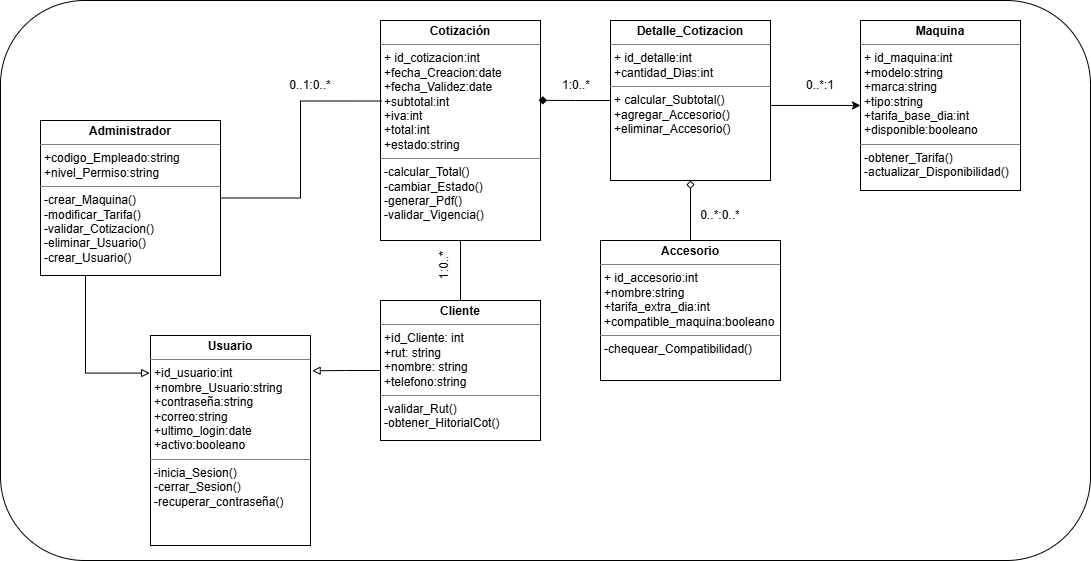

The diagram above was exported from draw.io. Its source (the exported page's mxGraphModel, read from the mxfile embedded in the PNG):
<mxGraphModel dx="1037" dy="579" grid="1" gridSize="10" guides="1" tooltips="1" connect="1" arrows="1" fold="1" page="1" pageScale="1" pageWidth="827" pageHeight="1169" math="0" shadow="0">
  <root>
    <mxCell id="0" />
    <mxCell id="1" parent="0" />
    <mxCell id="5CLxMuyG8tbgH3wmoKOj-3" parent="1" style="rounded=1;whiteSpace=wrap;html=1;" value="" vertex="1">
      <mxGeometry height="560" width="1090" y="50" as="geometry" />
    </mxCell>
    <mxCell id="lMatgC_q3o5XPn4pIzvK-1" parent="1" style="verticalAlign=top;align=left;overflow=fill;html=1;whiteSpace=wrap;" value="&lt;p style=&quot;margin:0px;margin-top:4px;text-align:center;&quot;&gt;&lt;b&gt;Cotización&lt;/b&gt;&lt;/p&gt;&lt;hr size=&quot;1&quot; style=&quot;border-style:solid;&quot;&gt;&lt;p style=&quot;margin:0px;margin-left:4px;&quot;&gt;+ id_cotizacion:int&lt;/p&gt;&lt;p style=&quot;margin:0px;margin-left:4px;&quot;&gt;+fecha_Creacion:date&lt;/p&gt;&lt;p style=&quot;margin:0px;margin-left:4px;&quot;&gt;+fecha_Validez:date&lt;/p&gt;&lt;p style=&quot;margin:0px;margin-left:4px;&quot;&gt;+subtotal:int&lt;/p&gt;&lt;p style=&quot;margin:0px;margin-left:4px;&quot;&gt;+iva:int&lt;/p&gt;&lt;p style=&quot;margin:0px;margin-left:4px;&quot;&gt;+total:int&lt;/p&gt;&lt;p style=&quot;margin:0px;margin-left:4px;&quot;&gt;+estado:string&lt;/p&gt;&lt;hr size=&quot;1&quot; style=&quot;border-style:solid;&quot;&gt;&lt;p style=&quot;margin:0px;margin-left:4px;&quot;&gt;-calcular_Total()&lt;/p&gt;&lt;p style=&quot;margin:0px;margin-left:4px;&quot;&gt;-cambiar_Estado()&lt;/p&gt;&lt;p style=&quot;margin:0px;margin-left:4px;&quot;&gt;-generar_Pdf()&lt;/p&gt;&lt;p style=&quot;margin:0px;margin-left:4px;&quot;&gt;-validar_Vigencia()&lt;/p&gt;&lt;p style=&quot;margin:0px;margin-left:4px;&quot;&gt;&lt;br&gt;&lt;/p&gt;" vertex="1">
      <mxGeometry height="220" width="160" x="380" y="70" as="geometry" />
    </mxCell>
    <mxCell id="lMatgC_q3o5XPn4pIzvK-25" edge="1" parent="1" source="lMatgC_q3o5XPn4pIzvK-2" style="edgeStyle=orthogonalEdgeStyle;rounded=0;orthogonalLoop=1;jettySize=auto;html=1;endArrow=none;endFill=0;" target="lMatgC_q3o5XPn4pIzvK-1" value="">
      <mxGeometry relative="1" as="geometry" />
    </mxCell>
    <mxCell id="lMatgC_q3o5XPn4pIzvK-2" parent="1" style="verticalAlign=top;align=left;overflow=fill;html=1;whiteSpace=wrap;" value="&lt;p style=&quot;margin:0px;margin-top:4px;text-align:center;&quot;&gt;&lt;b&gt;Cliente&lt;/b&gt;&lt;/p&gt;&lt;hr size=&quot;1&quot; style=&quot;border-style:solid;&quot;&gt;&lt;p style=&quot;margin:0px;margin-left:4px;&quot;&gt;+id_Cliente: int&lt;/p&gt;&lt;p style=&quot;margin:0px;margin-left:4px;&quot;&gt;+rut: string&lt;/p&gt;&lt;p style=&quot;margin:0px;margin-left:4px;&quot;&gt;+nombre: string&lt;/p&gt;&lt;p style=&quot;margin:0px;margin-left:4px;&quot;&gt;+telefono:string&lt;/p&gt;&lt;hr size=&quot;1&quot; style=&quot;border-style:solid;&quot;&gt;&lt;p style=&quot;margin:0px;margin-left:4px;&quot;&gt;-validar_Rut()&lt;/p&gt;&lt;p style=&quot;margin:0px;margin-left:4px;&quot;&gt;-obtener_HitorialCot()&lt;/p&gt;" vertex="1">
      <mxGeometry height="140" width="160" x="380" y="350" as="geometry" />
    </mxCell>
    <mxCell id="lMatgC_q3o5XPn4pIzvK-30" edge="1" parent="1" source="lMatgC_q3o5XPn4pIzvK-11" style="edgeStyle=orthogonalEdgeStyle;rounded=0;orthogonalLoop=1;jettySize=auto;html=1;entryX=1;entryY=0.531;entryDx=0;entryDy=0;entryPerimeter=0;endArrow=none;endFill=0;startArrow=classic;startFill=1;" target="lMatgC_q3o5XPn4pIzvK-17">
      <mxGeometry relative="1" as="geometry" />
    </mxCell>
    <mxCell id="lMatgC_q3o5XPn4pIzvK-11" parent="1" style="verticalAlign=top;align=left;overflow=fill;html=1;whiteSpace=wrap;" value="&lt;p style=&quot;margin:0px;margin-top:4px;text-align:center;&quot;&gt;&lt;b&gt;Maquina&lt;/b&gt;&lt;/p&gt;&lt;hr size=&quot;1&quot; style=&quot;border-style:solid;&quot;&gt;&lt;p style=&quot;margin:0px;margin-left:4px;&quot;&gt;+ id_maquina:int&lt;br&gt;&lt;/p&gt;&lt;p style=&quot;margin:0px;margin-left:4px;&quot;&gt;+modelo:string&lt;/p&gt;&lt;p style=&quot;margin:0px;margin-left:4px;&quot;&gt;+marca:string&lt;/p&gt;&lt;p style=&quot;margin:0px;margin-left:4px;&quot;&gt;+tipo:string&lt;/p&gt;&lt;p style=&quot;margin:0px;margin-left:4px;&quot;&gt;+tarifa_base_dia:int&lt;/p&gt;&lt;p style=&quot;margin:0px;margin-left:4px;&quot;&gt;+disponible:booleano&lt;/p&gt;&lt;hr size=&quot;1&quot; style=&quot;border-style:solid;&quot;&gt;&lt;p style=&quot;margin:0px;margin-left:4px;&quot;&gt;-obtener_Tarifa()&lt;/p&gt;&lt;p style=&quot;margin:0px;margin-left:4px;&quot;&gt;-actualizar_Disponibilidad()&lt;/p&gt;" vertex="1">
      <mxGeometry height="170" width="160" x="860" y="70" as="geometry" />
    </mxCell>
    <mxCell id="lMatgC_q3o5XPn4pIzvK-32" edge="1" parent="1" source="lMatgC_q3o5XPn4pIzvK-16" style="edgeStyle=orthogonalEdgeStyle;rounded=0;orthogonalLoop=1;jettySize=auto;html=1;endArrow=diamond;endFill=0;" target="lMatgC_q3o5XPn4pIzvK-17" value="">
      <mxGeometry relative="1" as="geometry" />
    </mxCell>
    <mxCell id="lMatgC_q3o5XPn4pIzvK-16" parent="1" style="verticalAlign=top;align=left;overflow=fill;html=1;whiteSpace=wrap;" value="&lt;p style=&quot;margin:0px;margin-top:4px;text-align:center;&quot;&gt;&lt;b&gt;Accesorio&lt;/b&gt;&lt;/p&gt;&lt;hr size=&quot;1&quot; style=&quot;border-style:solid;&quot;&gt;&lt;p style=&quot;margin:0px;margin-left:4px;&quot;&gt;+ id_accesorio:int&lt;/p&gt;&lt;p style=&quot;margin:0px;margin-left:4px;&quot;&gt;+nombre:string&lt;/p&gt;&lt;p style=&quot;margin:0px;margin-left:4px;&quot;&gt;+tarifa_extra_dia:int&lt;/p&gt;&lt;p style=&quot;margin:0px;margin-left:4px;&quot;&gt;+compatible_maquina:booleano&lt;/p&gt;&lt;hr size=&quot;1&quot; style=&quot;border-style:solid;&quot;&gt;&lt;p style=&quot;margin:0px;margin-left:4px;&quot;&gt;-chequear_Compatibilidad()&lt;/p&gt;" vertex="1">
      <mxGeometry height="140" width="180" x="600" y="290" as="geometry" />
    </mxCell>
    <mxCell id="lMatgC_q3o5XPn4pIzvK-17" parent="1" style="verticalAlign=top;align=left;overflow=fill;html=1;whiteSpace=wrap;" value="&lt;p style=&quot;margin:0px;margin-top:4px;text-align:center;&quot;&gt;&lt;b&gt;Detalle_Cotizacion&lt;/b&gt;&lt;/p&gt;&lt;hr size=&quot;1&quot; style=&quot;border-style:solid;&quot;&gt;&lt;p style=&quot;margin:0px;margin-left:4px;&quot;&gt;+ id_detalle:int&lt;/p&gt;&lt;p style=&quot;margin:0px;margin-left:4px;&quot;&gt;+cantidad_Dias:int&lt;/p&gt;&lt;hr size=&quot;1&quot; style=&quot;border-style:solid;&quot;&gt;&lt;p style=&quot;margin:0px;margin-left:4px;&quot;&gt;+ calcular_Subtotal()&lt;/p&gt;&lt;p style=&quot;margin:0px;margin-left:4px;&quot;&gt;+agregar_Accesorio()&lt;/p&gt;&lt;p style=&quot;margin:0px;margin-left:4px;&quot;&gt;+eliminar_Accesorio()&lt;/p&gt;" vertex="1">
      <mxGeometry height="160" width="160" x="610" y="70" as="geometry" />
    </mxCell>
    <mxCell id="lMatgC_q3o5XPn4pIzvK-21" parent="1" style="verticalAlign=top;align=left;overflow=fill;html=1;whiteSpace=wrap;" value="&lt;p style=&quot;margin:0px;margin-top:4px;text-align:center;&quot;&gt;&lt;b&gt;Usuario&lt;/b&gt;&lt;/p&gt;&lt;hr size=&quot;1&quot; style=&quot;border-style:solid;&quot;&gt;&lt;p style=&quot;margin:0px;margin-left:4px;&quot;&gt;+id_usuario:int&lt;/p&gt;&lt;p style=&quot;margin:0px;margin-left:4px;&quot;&gt;+nombre_Usuario:string&lt;/p&gt;&lt;p style=&quot;margin:0px;margin-left:4px;&quot;&gt;+contraseña:string&lt;/p&gt;&lt;p style=&quot;margin:0px;margin-left:4px;&quot;&gt;+correo:string&lt;/p&gt;&lt;p style=&quot;margin:0px;margin-left:4px;&quot;&gt;+ultimo_login:date&lt;/p&gt;&lt;p style=&quot;margin:0px;margin-left:4px;&quot;&gt;+activo:booleano&lt;/p&gt;&lt;hr size=&quot;1&quot; style=&quot;border-style:solid;&quot;&gt;&lt;p style=&quot;margin:0px;margin-left:4px;&quot;&gt;-inicia_Sesion()&lt;/p&gt;&lt;p style=&quot;margin:0px;margin-left:4px;&quot;&gt;-cerrar_Sesion()&lt;/p&gt;&lt;p style=&quot;margin:0px;margin-left:4px;&quot;&gt;-recuperar_contraseña()&lt;/p&gt;" vertex="1">
      <mxGeometry height="210" width="160" x="150" y="385" as="geometry" />
    </mxCell>
    <mxCell id="lMatgC_q3o5XPn4pIzvK-22" parent="1" style="verticalAlign=top;align=left;overflow=fill;html=1;whiteSpace=wrap;" value="&lt;p style=&quot;margin:0px;margin-top:4px;text-align:center;&quot;&gt;&lt;b&gt;Administrador&lt;/b&gt;&lt;/p&gt;&lt;hr size=&quot;1&quot; style=&quot;border-style:solid;&quot;&gt;&lt;p style=&quot;margin:0px;margin-left:4px;&quot;&gt;+codigo_Empleado:string&lt;/p&gt;&lt;p style=&quot;margin:0px;margin-left:4px;&quot;&gt;+nivel_Permiso:string&lt;/p&gt;&lt;hr size=&quot;1&quot; style=&quot;border-style:solid;&quot;&gt;&lt;p style=&quot;margin:0px;margin-left:4px;&quot;&gt;-crear_Maquina()&lt;/p&gt;&lt;p style=&quot;margin:0px;margin-left:4px;&quot;&gt;-modificar_Tarifa()&lt;/p&gt;&lt;p style=&quot;margin:0px;margin-left:4px;&quot;&gt;-validar_Cotizacion()&lt;/p&gt;&lt;p style=&quot;margin:0px;margin-left:4px;&quot;&gt;-eliminar_Usuario()&lt;/p&gt;&lt;p style=&quot;margin:0px;margin-left:4px;&quot;&gt;-crear_Usuario()&lt;/p&gt;" vertex="1">
      <mxGeometry height="155" width="180" x="40" y="170" as="geometry" />
    </mxCell>
    <mxCell id="lMatgC_q3o5XPn4pIzvK-23" edge="1" parent="1" source="lMatgC_q3o5XPn4pIzvK-2" style="edgeStyle=orthogonalEdgeStyle;rounded=0;orthogonalLoop=1;jettySize=auto;html=1;entryX=1.01;entryY=0.168;entryDx=0;entryDy=0;entryPerimeter=0;endArrow=block;endFill=0;" target="lMatgC_q3o5XPn4pIzvK-21">
      <mxGeometry relative="1" as="geometry" />
    </mxCell>
    <mxCell id="lMatgC_q3o5XPn4pIzvK-24" edge="1" parent="1" source="lMatgC_q3o5XPn4pIzvK-22" style="edgeStyle=orthogonalEdgeStyle;rounded=0;orthogonalLoop=1;jettySize=auto;html=1;entryX=-0.005;entryY=0.179;entryDx=0;entryDy=0;entryPerimeter=0;endArrow=block;endFill=0;exitX=0.25;exitY=1;exitDx=0;exitDy=0;" target="lMatgC_q3o5XPn4pIzvK-21">
      <mxGeometry relative="1" as="geometry" />
    </mxCell>
    <mxCell id="lMatgC_q3o5XPn4pIzvK-26" parent="1" style="text;html=1;whiteSpace=wrap;strokeColor=none;fillColor=none;align=center;verticalAlign=middle;rounded=0;rotation=-90;" value="1:0..&lt;span style=&quot;background-color: transparent; color: light-dark(rgb(0, 0, 0), rgb(255, 255, 255));&quot;&gt;*&lt;/span&gt;" vertex="1">
      <mxGeometry height="30" width="60" x="414" y="300" as="geometry" />
    </mxCell>
    <mxCell id="lMatgC_q3o5XPn4pIzvK-27" edge="1" parent="1" source="lMatgC_q3o5XPn4pIzvK-17" style="edgeStyle=orthogonalEdgeStyle;rounded=0;orthogonalLoop=1;jettySize=auto;html=1;entryX=0.988;entryY=0.363;entryDx=0;entryDy=0;entryPerimeter=0;endArrow=diamond;endFill=1;" target="lMatgC_q3o5XPn4pIzvK-1">
      <mxGeometry relative="1" as="geometry" />
    </mxCell>
    <mxCell id="lMatgC_q3o5XPn4pIzvK-28" parent="1" style="text;html=1;whiteSpace=wrap;strokeColor=none;fillColor=none;align=center;verticalAlign=middle;rounded=0;" value="1:0..*" vertex="1">
      <mxGeometry height="30" width="60" x="546" y="120" as="geometry" />
    </mxCell>
    <mxCell id="lMatgC_q3o5XPn4pIzvK-31" edge="1" parent="1" source="lMatgC_q3o5XPn4pIzvK-22" style="edgeStyle=orthogonalEdgeStyle;rounded=0;orthogonalLoop=1;jettySize=auto;html=1;entryX=0.008;entryY=0.366;entryDx=0;entryDy=0;entryPerimeter=0;endArrow=none;endFill=0;" target="lMatgC_q3o5XPn4pIzvK-1">
      <mxGeometry relative="1" as="geometry" />
    </mxCell>
    <mxCell id="lMatgC_q3o5XPn4pIzvK-33" parent="1" style="text;html=1;whiteSpace=wrap;strokeColor=none;fillColor=none;align=center;verticalAlign=middle;rounded=0;" value="0..*:0..*" vertex="1">
      <mxGeometry height="30" width="60" x="690" y="250" as="geometry" />
    </mxCell>
    <mxCell id="lMatgC_q3o5XPn4pIzvK-34" parent="1" style="text;html=1;whiteSpace=wrap;strokeColor=none;fillColor=none;align=center;verticalAlign=middle;rounded=0;" value="0..1:0..*" vertex="1">
      <mxGeometry height="30" width="60" x="280" y="120" as="geometry" />
    </mxCell>
    <mxCell id="5CLxMuyG8tbgH3wmoKOj-1" parent="1" style="text;html=1;whiteSpace=wrap;strokeColor=none;fillColor=none;align=center;verticalAlign=middle;rounded=0;rotation=0;" value="0..*:1" vertex="1">
      <mxGeometry height="30" width="60" x="790" y="120" as="geometry" />
    </mxCell>
  </root>
</mxGraphModel>